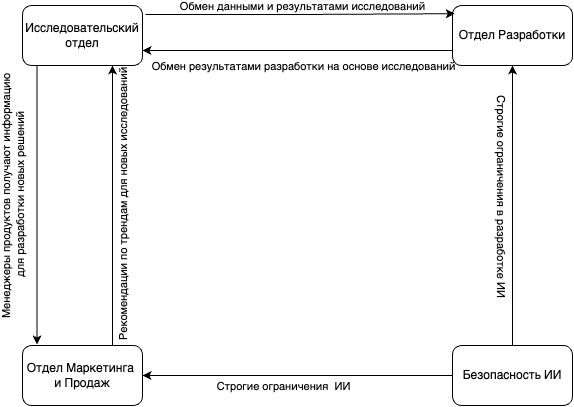

The diagram above was exported from draw.io. Its source (the exported page's mxGraphModel, read from the mxfile embedded in the PNG):
<mxGraphModel dx="954" dy="703" grid="1" gridSize="10" guides="1" tooltips="1" connect="1" arrows="1" fold="1" page="1" pageScale="1" pageWidth="827" pageHeight="1169" math="0" shadow="0">
  <root>
    <mxCell id="0" />
    <mxCell id="1" parent="0" />
    <mxCell id="L3hoZ9VHo-D6t9-IpZCm-20" style="edgeStyle=orthogonalEdgeStyle;rounded=0;orthogonalLoop=1;jettySize=auto;html=1;" edge="1" parent="1" source="L3hoZ9VHo-D6t9-IpZCm-3" target="L3hoZ9VHo-D6t9-IpZCm-4">
      <mxGeometry relative="1" as="geometry" />
    </mxCell>
    <mxCell id="L3hoZ9VHo-D6t9-IpZCm-22" value="Строгие ограничения&amp;nbsp; ИИ" style="edgeLabel;html=1;align=center;verticalAlign=middle;resizable=0;points=[];" vertex="1" connectable="0" parent="L3hoZ9VHo-D6t9-IpZCm-20">
      <mxGeometry x="0.171" y="2" relative="1" as="geometry">
        <mxPoint x="12" y="8" as="offset" />
      </mxGeometry>
    </mxCell>
    <mxCell id="L3hoZ9VHo-D6t9-IpZCm-21" style="edgeStyle=orthogonalEdgeStyle;rounded=0;orthogonalLoop=1;jettySize=auto;html=1;entryX=0.5;entryY=1;entryDx=0;entryDy=0;" edge="1" parent="1" source="L3hoZ9VHo-D6t9-IpZCm-3" target="L3hoZ9VHo-D6t9-IpZCm-2">
      <mxGeometry relative="1" as="geometry" />
    </mxCell>
    <mxCell id="L3hoZ9VHo-D6t9-IpZCm-23" value="Строгие ограничения в разработке ИИ" style="edgeLabel;html=1;align=center;verticalAlign=middle;resizable=0;points=[];rotation=90;" vertex="1" connectable="0" parent="L3hoZ9VHo-D6t9-IpZCm-21">
      <mxGeometry x="0.15" y="4" relative="1" as="geometry">
        <mxPoint x="-6" y="11" as="offset" />
      </mxGeometry>
    </mxCell>
    <mxCell id="L3hoZ9VHo-D6t9-IpZCm-3" value="Безопасность ИИ" style="rounded=1;whiteSpace=wrap;html=1;" vertex="1" parent="1">
      <mxGeometry x="550" y="470" width="120" height="60" as="geometry" />
    </mxCell>
    <mxCell id="L3hoZ9VHo-D6t9-IpZCm-18" style="edgeStyle=orthogonalEdgeStyle;rounded=0;orthogonalLoop=1;jettySize=auto;html=1;entryX=0.75;entryY=1;entryDx=0;entryDy=0;exitX=0.75;exitY=0;exitDx=0;exitDy=0;" edge="1" parent="1" source="L3hoZ9VHo-D6t9-IpZCm-4" target="L3hoZ9VHo-D6t9-IpZCm-1">
      <mxGeometry relative="1" as="geometry" />
    </mxCell>
    <mxCell id="L3hoZ9VHo-D6t9-IpZCm-19" value="Рекомендации по трендам для новых исследований" style="edgeLabel;html=1;align=center;verticalAlign=middle;resizable=0;points=[];rotation=270;" vertex="1" connectable="0" parent="L3hoZ9VHo-D6t9-IpZCm-18">
      <mxGeometry x="0.1214" y="2" relative="1" as="geometry">
        <mxPoint x="12" y="17" as="offset" />
      </mxGeometry>
    </mxCell>
    <mxCell id="L3hoZ9VHo-D6t9-IpZCm-4" value="Отдел Маркетинга&amp;nbsp;&lt;div&gt;и Продаж&lt;/div&gt;" style="rounded=1;whiteSpace=wrap;html=1;" vertex="1" parent="1">
      <mxGeometry x="120" y="470" width="120" height="60" as="geometry" />
    </mxCell>
    <mxCell id="L3hoZ9VHo-D6t9-IpZCm-16" style="edgeStyle=orthogonalEdgeStyle;rounded=0;orthogonalLoop=1;jettySize=auto;html=1;exitX=0.121;exitY=1;exitDx=0;exitDy=0;exitPerimeter=0;entryX=0.121;entryY=-0.017;entryDx=0;entryDy=0;entryPerimeter=0;" edge="1" parent="1" source="L3hoZ9VHo-D6t9-IpZCm-1" target="L3hoZ9VHo-D6t9-IpZCm-4">
      <mxGeometry relative="1" as="geometry" />
    </mxCell>
    <mxCell id="L3hoZ9VHo-D6t9-IpZCm-17" value="Менеджеры продуктов получают информацию&amp;nbsp;&lt;div style=&quot;line-height: 120%; font-size: 11px;&quot;&gt;для разработки новых решений&lt;/div&gt;" style="edgeLabel;html=1;align=center;verticalAlign=middle;resizable=0;points=[];rotation=270;fontSize=11;" vertex="1" connectable="0" parent="L3hoZ9VHo-D6t9-IpZCm-16">
      <mxGeometry x="-0.3046" y="-1" relative="1" as="geometry">
        <mxPoint x="-24" y="33" as="offset" />
      </mxGeometry>
    </mxCell>
    <mxCell id="L3hoZ9VHo-D6t9-IpZCm-1" value="Исследовательский отдел" style="rounded=1;whiteSpace=wrap;html=1;container=0;" vertex="1" parent="1">
      <mxGeometry x="120" y="130" width="120" height="60" as="geometry" />
    </mxCell>
    <mxCell id="L3hoZ9VHo-D6t9-IpZCm-8" style="edgeStyle=orthogonalEdgeStyle;rounded=0;orthogonalLoop=1;jettySize=auto;html=1;entryX=1;entryY=0.75;entryDx=0;entryDy=0;exitX=0;exitY=0.75;exitDx=0;exitDy=0;" edge="1" parent="1" source="L3hoZ9VHo-D6t9-IpZCm-2" target="L3hoZ9VHo-D6t9-IpZCm-1">
      <mxGeometry relative="1" as="geometry" />
    </mxCell>
    <mxCell id="L3hoZ9VHo-D6t9-IpZCm-10" value="Обмен результатами разработки на основе исследований" style="edgeLabel;html=1;align=center;verticalAlign=middle;resizable=0;points=[];container=0;" vertex="1" connectable="0" parent="L3hoZ9VHo-D6t9-IpZCm-8">
      <mxGeometry x="0.1395" relative="1" as="geometry">
        <mxPoint x="27" y="15" as="offset" />
      </mxGeometry>
    </mxCell>
    <mxCell id="L3hoZ9VHo-D6t9-IpZCm-2" value="Отдел Разработки" style="rounded=1;whiteSpace=wrap;html=1;container=0;" vertex="1" parent="1">
      <mxGeometry x="550" y="130" width="120" height="60" as="geometry" />
    </mxCell>
    <mxCell id="L3hoZ9VHo-D6t9-IpZCm-6" style="edgeStyle=orthogonalEdgeStyle;rounded=0;orthogonalLoop=1;jettySize=auto;html=1;exitX=1.025;exitY=0.15;exitDx=0;exitDy=0;exitPerimeter=0;entryX=0.02;entryY=0.137;entryDx=0;entryDy=0;entryPerimeter=0;" edge="1" parent="1" source="L3hoZ9VHo-D6t9-IpZCm-1" target="L3hoZ9VHo-D6t9-IpZCm-2">
      <mxGeometry relative="1" as="geometry">
        <mxPoint x="542" y="140" as="targetPoint" />
      </mxGeometry>
    </mxCell>
    <mxCell id="L3hoZ9VHo-D6t9-IpZCm-11" value="Обмен данными и результатами исследований" style="edgeLabel;html=1;align=center;verticalAlign=middle;resizable=0;points=[];container=0;" vertex="1" connectable="0" parent="L3hoZ9VHo-D6t9-IpZCm-6">
      <mxGeometry x="0.0148" y="2" relative="1" as="geometry">
        <mxPoint y="-6" as="offset" />
      </mxGeometry>
    </mxCell>
  </root>
</mxGraphModel>